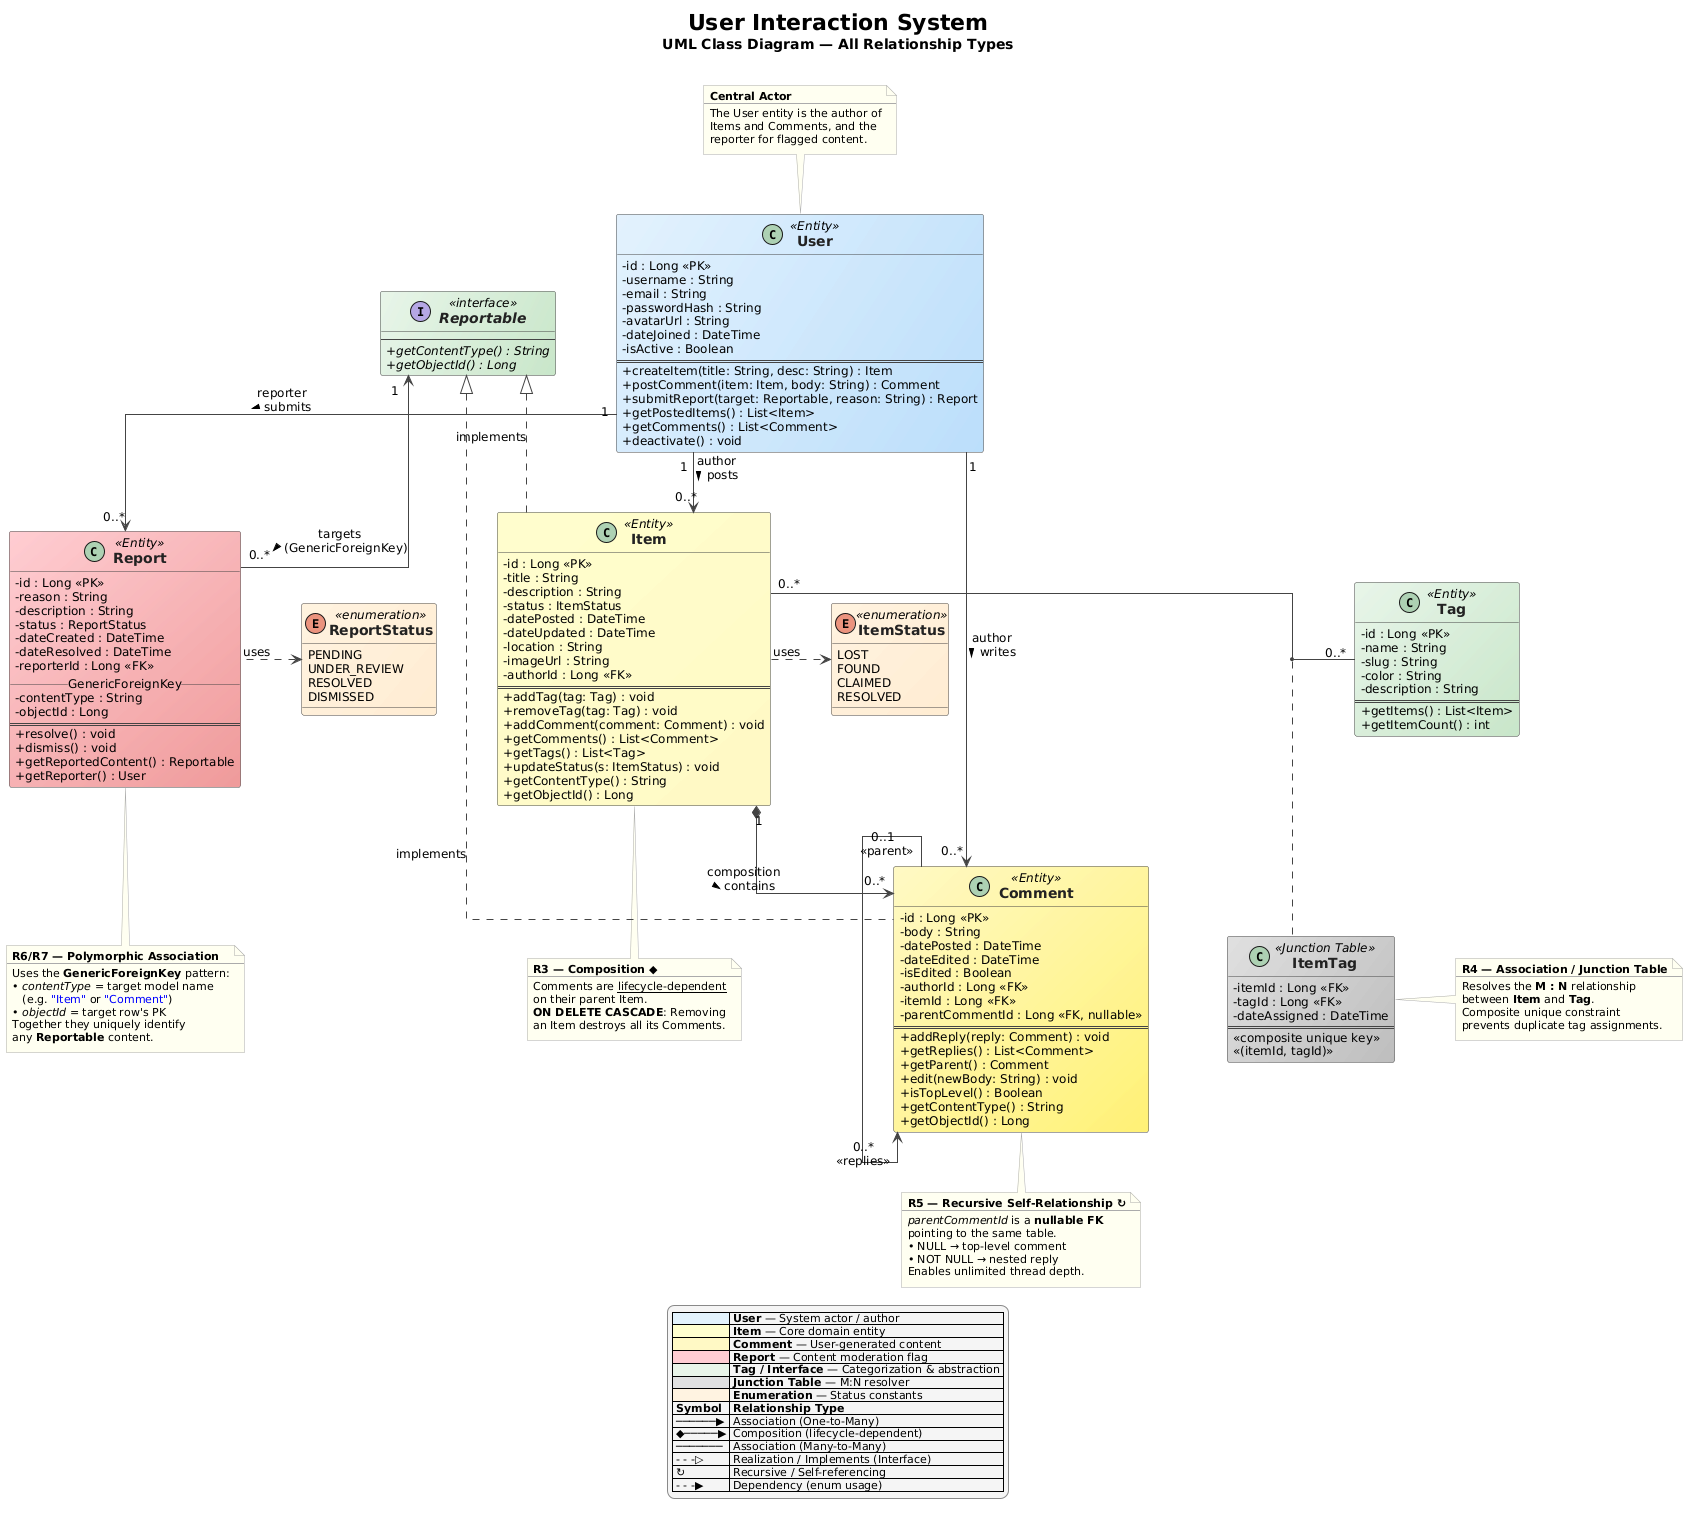

The diagram above was rendered by PlantUML. Its source (embedded in the PNG):
@startuml
' ============================================================
'  USER INTERACTION SYSTEM — UML CLASS DIAGRAM
' ============================================================

title <size:22><b>User Interaction System</b></size>\n<size:14>UML Class Diagram — All Relationship Types</size>\n

' ======================== STYLING ========================
skinparam classAttributeIconSize 0
skinparam defaultFontSize 12
skinparam classFontSize 14
skinparam classFontStyle bold
skinparam linetype ortho
skinparam nodesep 60
skinparam ranksep 60
skinparam packageStyle rectangle

skinparam class {
    BorderColor #444444
    ArrowColor #444444
    FontColor #222222
}

skinparam note {
    BackgroundColor #FFFFF0
    BorderColor #AAAAAA
    FontSize 11
}

skinparam legend {
    BackgroundColor #F5F5F5
    BorderColor #888888
    FontSize 11
}

' ======================== ENUMERATIONS ========================

enum ItemStatus <<enumeration>> #FFF3E0/FFECD2 {
    LOST
    FOUND
    CLAIMED
    RESOLVED
}

enum ReportStatus <<enumeration>> #FFF3E0/FFECD2 {
    PENDING
    UNDER_REVIEW
    RESOLVED
    DISMISSED
}

' ======================== INTERFACE ========================

interface Reportable <<interface>> #E8F5E9/C8E6C9 {
    --
    {abstract} + getContentType() : String
    {abstract} + getObjectId() : Long
}

' ======================== MAIN CLASSES ========================

class User <<Entity>> #E3F2FD/BBDEFB {
    - id : Long «PK»
    - username : String
    - email : String
    - passwordHash : String
    - avatarUrl : String
    - dateJoined : DateTime
    - isActive : Boolean
    ==
    + createItem(title: String, desc: String) : Item
    + postComment(item: Item, body: String) : Comment
    + submitReport(target: Reportable, reason: String) : Report
    + getPostedItems() : List<Item>
    + getComments() : List<Comment>
    + deactivate() : void
}

class Item <<Entity>> #FEFECE/FFF9C4 {
    - id : Long «PK»
    - title : String
    - description : String
    - status : ItemStatus
    - datePosted : DateTime
    - dateUpdated : DateTime
    - location : String
    - imageUrl : String
    - authorId : Long «FK»
    ==
    + addTag(tag: Tag) : void
    + removeTag(tag: Tag) : void
    + addComment(comment: Comment) : void
    + getComments() : List<Comment>
    + getTags() : List<Tag>
    + updateStatus(s: ItemStatus) : void
    + getContentType() : String
    + getObjectId() : Long
}

class Tag <<Entity>> #E8F5E9/C8E6C9 {
    - id : Long «PK»
    - name : String
    - slug : String
    - color : String
    - description : String
    ==
    + getItems() : List<Item>
    + getItemCount() : int
}

class Comment <<Entity>> #FFF9C4/FFF176 {
    - id : Long «PK»
    - body : String
    - datePosted : DateTime
    - dateEdited : DateTime
    - isEdited : Boolean
    - authorId : Long «FK»
    - itemId : Long «FK»
    - parentCommentId : Long «FK, nullable»
    ==
    + addReply(reply: Comment) : void
    + getReplies() : List<Comment>
    + getParent() : Comment
    + edit(newBody: String) : void
    + isTopLevel() : Boolean
    + getContentType() : String
    + getObjectId() : Long
}

class Report <<Entity>> #FFCDD2/EF9A9A {
    - id : Long «PK»
    - reason : String
    - description : String
    - status : ReportStatus
    - dateCreated : DateTime
    - dateResolved : DateTime
    - reporterId : Long «FK»
    __ GenericForeignKey __
    - contentType : String
    - objectId : Long
    ==
    + resolve() : void
    + dismiss() : void
    + getReportedContent() : Reportable
    + getReporter() : User
}

class ItemTag <<Junction Table>> #E0E0E0/BDBDBD {
    - itemId : Long «FK»
    - tagId : Long «FK»
    - dateAssigned : DateTime
    ==
    «composite unique key»
    «(itemId, tagId)»
}

' ======================== RELATIONSHIPS ========================

' ── [R1] User ──(1 to 0..*)──> Item : One-to-Many ──
User "1" -down-> "0..*" Item : «author»\nposts >

' ── [R2] User ──(1 to 0..*)──> Comment : One-to-Many ──
User "1" -down-> "0..*" Comment : «author»\nwrites >

' ── [R3] Item ──(composition)──> Comment : One-to-Many (Lifecycle) ──
Item "1" *-down-> "0..*" Comment : «composition»\ncontains >

' ── [R4] Item ──(M : N)──> Tag : Many-to-Many via ItemTag ──
Item "0..*" -right- "0..*" Tag
(Item, Tag) .. ItemTag

' ── [R5] Comment ──(recursive)──> Comment : Self-referencing ──
Comment "0..1  \n«parent»" --> "0..*\n«replies»" Comment

' ── [R6] Polymorphic: Item & Comment implement Reportable ──
Item .up.|> Reportable : «implements»
Comment .up.|> Reportable : «implements»

' ── [R7] Report targets Reportable (Polymorphic) ──
Report "0..*" -up-> "1" Reportable : «targets»\n(GenericForeignKey) >

' ── [R8] User ──(1 to 0..*)──> Report : One-to-Many ──
User "1" -down-> "0..*" Report : «reporter»\nsubmits >

' ── Enum Dependencies ──
Item .right.> ItemStatus : «uses»
Report .left.> ReportStatus : «uses»

' ======================== NOTES ========================

note top of User
    <b>Central Actor</b>
    ----
    The User entity is the author of
    Items and Comments, and the
    reporter for flagged content.
end note

note bottom of Item
    <b>R3 — Composition ◆</b>
    ----
    Comments are <u>lifecycle-dependent</u>
    on their parent Item.
    <b>ON DELETE CASCADE</b>: Removing
    an Item destroys all its Comments.
end note

note bottom of Comment
    <b>R5 — Recursive Self-Relationship ↻</b>
    ----
    <i>parentCommentId</i> is a <b>nullable FK</b>
    pointing to the same table.
    • NULL → top-level comment
    • NOT NULL → nested reply
    Enables unlimited thread depth.
end note

note bottom of Report
    <b>R6/R7 — Polymorphic Association</b>
    ----
    Uses the <b>GenericForeignKey</b> pattern:
    • <i>contentType</i> = target model name
       (e.g. <font color=blue>"Item"</font> or <font color=blue>"Comment"</font>)
    • <i>objectId</i> = target row's PK
    Together they uniquely identify
    any <b>Reportable</b> content.
end note

note right of ItemTag
    <b>R4 — Association / Junction Table</b>
    ----
    Resolves the <b>M : N</b> relationship
    between <b>Item</b> and <b>Tag</b>.
    Composite unique constraint
    prevents duplicate tag assignments.
end note

' ======================== LEGEND ========================

legend bottom
    |<#E3F2FD>      | <b>User</b> — System actor / author |
    |<#FEFECE>      | <b>Item</b> — Core domain entity |
    |<#FFF9C4>      | <b>Comment</b> — User-generated content |
    |<#FFCDD2>      | <b>Report</b> — Content moderation flag |
    |<#E8F5E9>      | <b>Tag / Interface</b> — Categorization & abstraction |
    |<#E0E0E0>      | <b>Junction Table</b> — M:N resolver |
    |<#FFF3E0>      | <b>Enumeration</b> — Status constants |
    |= <b>Symbol</b> |= <b>Relationship Type</b> |
    | ──────▶ | Association (One-to-Many) |
    | ◆─────▶ | Composition (lifecycle-dependent) |
    | ─────── | Association (Many-to-Many) |
    | - - -▷ | Realization / Implements (Interface) |
    | ↻ | Recursive / Self-referencing |
    | - - -▶ | Dependency (enum usage) |
endlegend
@enduml